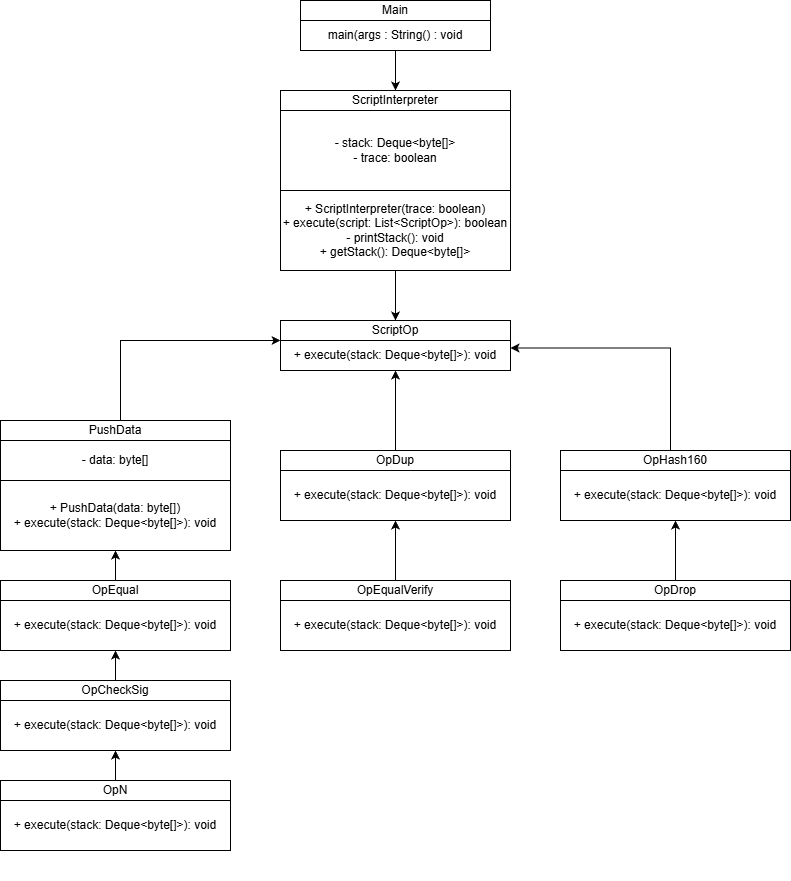

The diagram above was exported from draw.io. Its source (the exported page's mxGraphModel, read from the mxfile embedded in the PNG):
<mxGraphModel dx="1204" dy="608" grid="1" gridSize="10" guides="1" tooltips="1" connect="1" arrows="1" fold="1" page="1" pageScale="1" pageWidth="850" pageHeight="1100" math="0" shadow="0">
  <root>
    <mxCell id="0" />
    <mxCell id="1" parent="0" />
    <mxCell id="o-k5lLsaKxo2q--Q-RF9-11" connectable="0" parent="1" style="group" value="" vertex="1">
      <mxGeometry height="130" width="230" x="30" y="510" as="geometry" />
    </mxCell>
    <mxCell id="5BBgd-kBovwvG6OStW2k-3" parent="o-k5lLsaKxo2q--Q-RF9-11" style="rounded=0;whiteSpace=wrap;html=1;" value="&lt;div&gt;PushData&lt;/div&gt;" vertex="1">
      <mxGeometry height="20" width="230" as="geometry" />
    </mxCell>
    <mxCell id="5BBgd-kBovwvG6OStW2k-4" parent="o-k5lLsaKxo2q--Q-RF9-11" style="rounded=0;whiteSpace=wrap;html=1;" value="&lt;div&gt;&lt;div&gt;- data: byte[]&lt;/div&gt;&lt;/div&gt;" vertex="1">
      <mxGeometry height="40" width="230" y="20" as="geometry" />
    </mxCell>
    <mxCell id="o-k5lLsaKxo2q--Q-RF9-10" parent="o-k5lLsaKxo2q--Q-RF9-11" style="rounded=0;whiteSpace=wrap;html=1;" value="&lt;div&gt;+ PushData(data: byte[])&lt;/div&gt;&lt;div&gt;+ execute(stack: Deque&amp;lt;byte[]&amp;gt;): void&lt;/div&gt;" vertex="1">
      <mxGeometry height="70" width="230" y="60" as="geometry" />
    </mxCell>
    <mxCell id="o-k5lLsaKxo2q--Q-RF9-14" connectable="0" parent="1" style="group" value="" vertex="1">
      <mxGeometry height="100" width="230" x="310" y="540" as="geometry" />
    </mxCell>
    <mxCell id="B9hMuU0O4W9F-dbplabT-1" parent="o-k5lLsaKxo2q--Q-RF9-14" style="rounded=0;whiteSpace=wrap;html=1;" value="OpDup" vertex="1">
      <mxGeometry height="20" width="230" as="geometry" />
    </mxCell>
    <mxCell id="B9hMuU0O4W9F-dbplabT-2" parent="o-k5lLsaKxo2q--Q-RF9-14" style="rounded=0;whiteSpace=wrap;html=1;" value="&lt;div&gt;+ execute(stack: Deque&amp;lt;byte[]&amp;gt;): void&lt;/div&gt;" vertex="1">
      <mxGeometry height="50" width="230" y="20" as="geometry" />
    </mxCell>
    <mxCell id="cJMf1VBEtxdCt9KXBsuf-2" connectable="0" parent="1" style="group" value="" vertex="1">
      <mxGeometry height="180" width="230" x="310" y="180" as="geometry" />
    </mxCell>
    <mxCell id="o-k5lLsaKxo2q--Q-RF9-7" parent="cJMf1VBEtxdCt9KXBsuf-2" style="rounded=0;whiteSpace=wrap;html=1;" value="ScriptInterpreter" vertex="1">
      <mxGeometry height="20" width="230" as="geometry" />
    </mxCell>
    <mxCell id="o-k5lLsaKxo2q--Q-RF9-8" parent="cJMf1VBEtxdCt9KXBsuf-2" style="rounded=0;whiteSpace=wrap;html=1;" value="&lt;div&gt;- stack: Deque&amp;lt;byte[]&amp;gt;&lt;/div&gt;&lt;div&gt;- trace: boolean&lt;/div&gt;" vertex="1">
      <mxGeometry height="80" width="230" y="20" as="geometry" />
    </mxCell>
    <mxCell id="o-k5lLsaKxo2q--Q-RF9-9" parent="cJMf1VBEtxdCt9KXBsuf-2" style="rounded=0;whiteSpace=wrap;html=1;" value="&lt;div&gt;+ ScriptInterpreter(trace: boolean)&lt;/div&gt;&lt;div&gt;+ execute(script: List&amp;lt;ScriptOp&amp;gt;): boolean&lt;/div&gt;&lt;div&gt;- printStack(): void&lt;/div&gt;&lt;div&gt;+ getStack(): Deque&amp;lt;byte[]&amp;gt;&lt;/div&gt;" vertex="1">
      <mxGeometry height="80" width="230" y="100" as="geometry" />
    </mxCell>
    <mxCell id="cJMf1VBEtxdCt9KXBsuf-3" connectable="0" parent="1" style="group" value="" vertex="1">
      <mxGeometry height="100" width="230" x="590" y="540" as="geometry" />
    </mxCell>
    <mxCell id="cJMf1VBEtxdCt9KXBsuf-4" parent="cJMf1VBEtxdCt9KXBsuf-3" style="rounded=0;whiteSpace=wrap;html=1;" value="OpHash160" vertex="1">
      <mxGeometry height="20" width="230" as="geometry" />
    </mxCell>
    <mxCell id="cJMf1VBEtxdCt9KXBsuf-5" parent="cJMf1VBEtxdCt9KXBsuf-3" style="rounded=0;whiteSpace=wrap;html=1;" value="&lt;div&gt;&lt;div&gt;+ execute(stack: Deque&amp;lt;byte[]&amp;gt;): void&lt;/div&gt;&lt;/div&gt;" vertex="1">
      <mxGeometry height="50" width="230" y="20" as="geometry" />
    </mxCell>
    <mxCell id="cJMf1VBEtxdCt9KXBsuf-6" connectable="0" parent="1" style="group" value="" vertex="1">
      <mxGeometry height="100" width="230" x="30" y="670" as="geometry" />
    </mxCell>
    <mxCell id="cJMf1VBEtxdCt9KXBsuf-7" parent="cJMf1VBEtxdCt9KXBsuf-6" style="rounded=0;whiteSpace=wrap;html=1;" value="OpEqual" vertex="1">
      <mxGeometry height="20" width="230" as="geometry" />
    </mxCell>
    <mxCell id="cJMf1VBEtxdCt9KXBsuf-8" parent="cJMf1VBEtxdCt9KXBsuf-6" style="rounded=0;whiteSpace=wrap;html=1;" value="&lt;div&gt;&lt;div&gt;+ execute(stack: Deque&amp;lt;byte[]&amp;gt;): void&lt;/div&gt;&lt;/div&gt;" vertex="1">
      <mxGeometry height="50" width="230" y="20" as="geometry" />
    </mxCell>
    <mxCell id="cJMf1VBEtxdCt9KXBsuf-9" connectable="0" parent="1" style="group" value="" vertex="1">
      <mxGeometry height="100" width="230" x="310" y="670" as="geometry" />
    </mxCell>
    <mxCell id="cJMf1VBEtxdCt9KXBsuf-31" edge="1" parent="cJMf1VBEtxdCt9KXBsuf-9" source="cJMf1VBEtxdCt9KXBsuf-10" style="edgeStyle=orthogonalEdgeStyle;rounded=0;orthogonalLoop=1;jettySize=auto;html=1;">
      <mxGeometry relative="1" as="geometry">
        <mxPoint x="115" y="-60" as="targetPoint" />
      </mxGeometry>
    </mxCell>
    <mxCell id="cJMf1VBEtxdCt9KXBsuf-10" parent="cJMf1VBEtxdCt9KXBsuf-9" style="rounded=0;whiteSpace=wrap;html=1;" value="OpEqualVerify" vertex="1">
      <mxGeometry height="20" width="230" as="geometry" />
    </mxCell>
    <mxCell id="cJMf1VBEtxdCt9KXBsuf-11" parent="cJMf1VBEtxdCt9KXBsuf-9" style="rounded=0;whiteSpace=wrap;html=1;" value="&lt;div&gt;&lt;div&gt;+ execute(stack: Deque&amp;lt;byte[]&amp;gt;): void&lt;/div&gt;&lt;/div&gt;" vertex="1">
      <mxGeometry height="50" width="230" y="20" as="geometry" />
    </mxCell>
    <mxCell id="cJMf1VBEtxdCt9KXBsuf-12" connectable="0" parent="1" style="group" value="" vertex="1">
      <mxGeometry height="100" width="230" x="590" y="670" as="geometry" />
    </mxCell>
    <mxCell id="cJMf1VBEtxdCt9KXBsuf-32" edge="1" parent="cJMf1VBEtxdCt9KXBsuf-12" source="cJMf1VBEtxdCt9KXBsuf-13" style="edgeStyle=orthogonalEdgeStyle;rounded=0;orthogonalLoop=1;jettySize=auto;html=1;">
      <mxGeometry relative="1" as="geometry">
        <mxPoint x="115" y="-60" as="targetPoint" />
      </mxGeometry>
    </mxCell>
    <mxCell id="cJMf1VBEtxdCt9KXBsuf-13" parent="cJMf1VBEtxdCt9KXBsuf-12" style="rounded=0;whiteSpace=wrap;html=1;" value="OpDrop" vertex="1">
      <mxGeometry height="20" width="230" as="geometry" />
    </mxCell>
    <mxCell id="cJMf1VBEtxdCt9KXBsuf-14" parent="cJMf1VBEtxdCt9KXBsuf-12" style="rounded=0;whiteSpace=wrap;html=1;" value="&lt;div&gt;&lt;div&gt;+ execute(stack: Deque&amp;lt;byte[]&amp;gt;): void&lt;/div&gt;&lt;/div&gt;" vertex="1">
      <mxGeometry height="50" width="230" y="20" as="geometry" />
    </mxCell>
    <mxCell id="cJMf1VBEtxdCt9KXBsuf-18" connectable="0" parent="1" style="group" value="" vertex="1">
      <mxGeometry height="100" width="230" x="30" y="770" as="geometry" />
    </mxCell>
    <mxCell id="cJMf1VBEtxdCt9KXBsuf-19" parent="cJMf1VBEtxdCt9KXBsuf-18" style="rounded=0;whiteSpace=wrap;html=1;" value="OpCheckSig" vertex="1">
      <mxGeometry height="20" width="230" as="geometry" />
    </mxCell>
    <mxCell id="cJMf1VBEtxdCt9KXBsuf-20" parent="cJMf1VBEtxdCt9KXBsuf-18" style="rounded=0;whiteSpace=wrap;html=1;" value="&lt;div&gt;&lt;div&gt;+ execute(stack: Deque&amp;lt;byte[]&amp;gt;): void&lt;/div&gt;&lt;/div&gt;" vertex="1">
      <mxGeometry height="50" width="230" y="20" as="geometry" />
    </mxCell>
    <mxCell id="cJMf1VBEtxdCt9KXBsuf-21" connectable="0" parent="1" style="group" value="" vertex="1">
      <mxGeometry height="100" width="230" x="30" y="870" as="geometry" />
    </mxCell>
    <mxCell id="cJMf1VBEtxdCt9KXBsuf-28" edge="1" parent="cJMf1VBEtxdCt9KXBsuf-21" source="cJMf1VBEtxdCt9KXBsuf-22" style="edgeStyle=orthogonalEdgeStyle;rounded=0;orthogonalLoop=1;jettySize=auto;html=1;">
      <mxGeometry relative="1" as="geometry">
        <mxPoint x="115" y="-30" as="targetPoint" />
      </mxGeometry>
    </mxCell>
    <mxCell id="cJMf1VBEtxdCt9KXBsuf-22" parent="cJMf1VBEtxdCt9KXBsuf-21" style="rounded=0;whiteSpace=wrap;html=1;" value="OpN" vertex="1">
      <mxGeometry height="20" width="230" as="geometry" />
    </mxCell>
    <mxCell id="cJMf1VBEtxdCt9KXBsuf-23" parent="cJMf1VBEtxdCt9KXBsuf-21" style="rounded=0;whiteSpace=wrap;html=1;" value="&lt;div&gt;&lt;div&gt;+ execute(stack: Deque&amp;lt;byte[]&amp;gt;): void&lt;/div&gt;&lt;/div&gt;" vertex="1">
      <mxGeometry height="50" width="230" y="20" as="geometry" />
    </mxCell>
    <mxCell id="cJMf1VBEtxdCt9KXBsuf-24" connectable="0" parent="1" style="group" value="" vertex="1">
      <mxGeometry height="50" width="190" x="330" y="90" as="geometry" />
    </mxCell>
    <mxCell id="5BBgd-kBovwvG6OStW2k-1" parent="cJMf1VBEtxdCt9KXBsuf-24" style="rounded=0;whiteSpace=wrap;html=1;" value="Main" vertex="1">
      <mxGeometry height="20" width="190" as="geometry" />
    </mxCell>
    <mxCell id="5BBgd-kBovwvG6OStW2k-2" parent="cJMf1VBEtxdCt9KXBsuf-24" style="rounded=0;whiteSpace=wrap;html=1;" value="main(args : String() : void" vertex="1">
      <mxGeometry height="30" width="190" y="20" as="geometry" />
    </mxCell>
    <mxCell id="cJMf1VBEtxdCt9KXBsuf-25" connectable="0" parent="1" style="group" value="" vertex="1">
      <mxGeometry height="50" width="230" x="310" y="410" as="geometry" />
    </mxCell>
    <mxCell id="cJMf1VBEtxdCt9KXBsuf-26" parent="cJMf1VBEtxdCt9KXBsuf-25" style="rounded=0;whiteSpace=wrap;html=1;" value="ScriptOp" vertex="1">
      <mxGeometry height="20" width="230" as="geometry" />
    </mxCell>
    <mxCell id="cJMf1VBEtxdCt9KXBsuf-27" parent="cJMf1VBEtxdCt9KXBsuf-25" style="rounded=0;whiteSpace=wrap;html=1;" value="&lt;div&gt;+ execute(stack: Deque&amp;lt;byte[]&amp;gt;): void&lt;/div&gt;" vertex="1">
      <mxGeometry height="30" width="230" y="20" as="geometry" />
    </mxCell>
    <mxCell id="cJMf1VBEtxdCt9KXBsuf-29" edge="1" parent="1" source="cJMf1VBEtxdCt9KXBsuf-19" style="edgeStyle=orthogonalEdgeStyle;rounded=0;orthogonalLoop=1;jettySize=auto;html=1;entryX=0.5;entryY=1;entryDx=0;entryDy=0;" target="cJMf1VBEtxdCt9KXBsuf-8">
      <mxGeometry relative="1" as="geometry" />
    </mxCell>
    <mxCell id="cJMf1VBEtxdCt9KXBsuf-30" edge="1" parent="1" source="cJMf1VBEtxdCt9KXBsuf-7" style="edgeStyle=orthogonalEdgeStyle;rounded=0;orthogonalLoop=1;jettySize=auto;html=1;" target="o-k5lLsaKxo2q--Q-RF9-10" value="">
      <mxGeometry relative="1" as="geometry" />
    </mxCell>
    <mxCell id="cJMf1VBEtxdCt9KXBsuf-33" edge="1" parent="1" source="5BBgd-kBovwvG6OStW2k-3" style="edgeStyle=orthogonalEdgeStyle;rounded=0;orthogonalLoop=1;jettySize=auto;html=1;entryX=0;entryY=0;entryDx=0;entryDy=0;" target="cJMf1VBEtxdCt9KXBsuf-27">
      <mxGeometry relative="1" as="geometry">
        <Array as="points">
          <mxPoint x="150" y="430" />
        </Array>
      </mxGeometry>
    </mxCell>
    <mxCell id="cJMf1VBEtxdCt9KXBsuf-34" edge="1" parent="1" source="cJMf1VBEtxdCt9KXBsuf-4" style="edgeStyle=orthogonalEdgeStyle;rounded=0;orthogonalLoop=1;jettySize=auto;html=1;entryX=1;entryY=0.25;entryDx=0;entryDy=0;" target="cJMf1VBEtxdCt9KXBsuf-27">
      <mxGeometry relative="1" as="geometry">
        <Array as="points">
          <mxPoint x="700" y="438" />
        </Array>
      </mxGeometry>
    </mxCell>
    <mxCell id="cJMf1VBEtxdCt9KXBsuf-35" edge="1" parent="1" source="B9hMuU0O4W9F-dbplabT-1" style="edgeStyle=orthogonalEdgeStyle;rounded=0;orthogonalLoop=1;jettySize=auto;html=1;entryX=0.5;entryY=1;entryDx=0;entryDy=0;" target="cJMf1VBEtxdCt9KXBsuf-27">
      <mxGeometry relative="1" as="geometry" />
    </mxCell>
    <mxCell id="cJMf1VBEtxdCt9KXBsuf-37" edge="1" parent="1" source="o-k5lLsaKxo2q--Q-RF9-9" style="edgeStyle=orthogonalEdgeStyle;rounded=0;orthogonalLoop=1;jettySize=auto;html=1;entryX=0.5;entryY=0;entryDx=0;entryDy=0;" target="cJMf1VBEtxdCt9KXBsuf-26">
      <mxGeometry relative="1" as="geometry" />
    </mxCell>
    <mxCell id="cJMf1VBEtxdCt9KXBsuf-38" edge="1" parent="1" source="5BBgd-kBovwvG6OStW2k-2" style="edgeStyle=orthogonalEdgeStyle;rounded=0;orthogonalLoop=1;jettySize=auto;html=1;entryX=0.5;entryY=0;entryDx=0;entryDy=0;" target="o-k5lLsaKxo2q--Q-RF9-7">
      <mxGeometry relative="1" as="geometry" />
    </mxCell>
  </root>
</mxGraphModel>